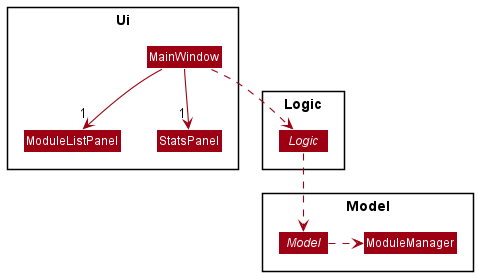

The diagram above was rendered by PlantUML. Its source (embedded in the PNG):
@startuml
!include style.puml
skinparam arrowThickness 1.1
skinparam arrowColor MODEL_COLOR
skinparam arrowColor MODEL_COLOR
skinparam classBackgroundColor MODEL_COLOR

Package Ui <<Rectangle>>{
Class ModuleListPanel
Class StatsPanel
Class MainWindow
}

Package Logic <<Rectangle>>{
Interface Logic
}

Package Model <<Rectangle>>{
Interface Model
Class ModuleManager
}
MainWindow -down-> "1" StatsPanel
MainWindow -down-> "1" ModuleListPanel

MainWindow .down.> Logic

Logic .down.> Model
Model .right.> ModuleManager
@enduml